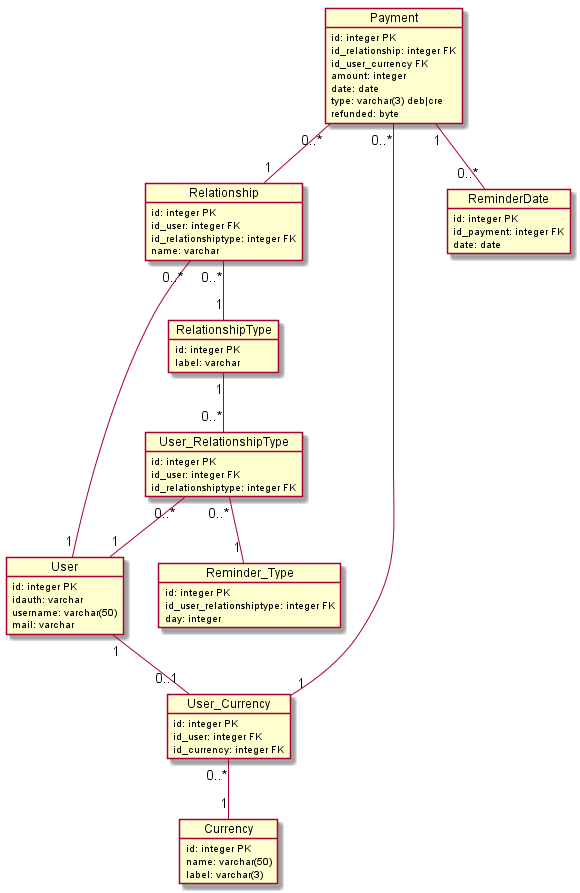

The diagram above was rendered by PlantUML. Its source (embedded in the PNG):
@startuml class
object User {
  id: integer PK
  idauth: varchar
  username: varchar(50)
  mail: varchar
}

object Relationship {
  id: integer PK
  id_user: integer FK
  id_relationshiptype: integer FK
  name: varchar
}

object RelationshipType {
  id: integer PK
  label: varchar
}

object User_RelationshipType {
  id: integer PK
  id_user: integer FK
  id_relationshiptype: integer FK
}

object Reminder_Type {
  id: integer PK
  id_user_relationshiptype: integer FK
  day: integer
}

object Currency {
  id: integer PK
  name: varchar(50)
  label: varchar(3)
}

object User_Currency {
  id: integer PK
  id_user: integer FK
  id_currency: integer FK
}

object Payment {
  id: integer PK
  id_relationship: integer FK
  id_user_currency FK
  amount: integer
  date: date
  type: varchar(3) deb|cre
  refunded: byte
}

object ReminderDate {
  id: integer PK
  id_payment: integer FK
  date: date
}

Relationship "0..*" -- "1" User
Relationship "0..*" -- "1" RelationshipType
RelationshipType "1" -- "0..*" User_RelationshipType
User_RelationshipType "0..*" -- "1" User
User_RelationshipType "0..*" -- "1" Reminder_Type
User_Currency "0..*" -- "1" Currency
User "1" -- "0..1" User_Currency
Payment "0..*" -- "1" Relationship
Payment "0..*" -- "1" User_Currency
Payment "1" -- "0..*" ReminderDate
@enduml